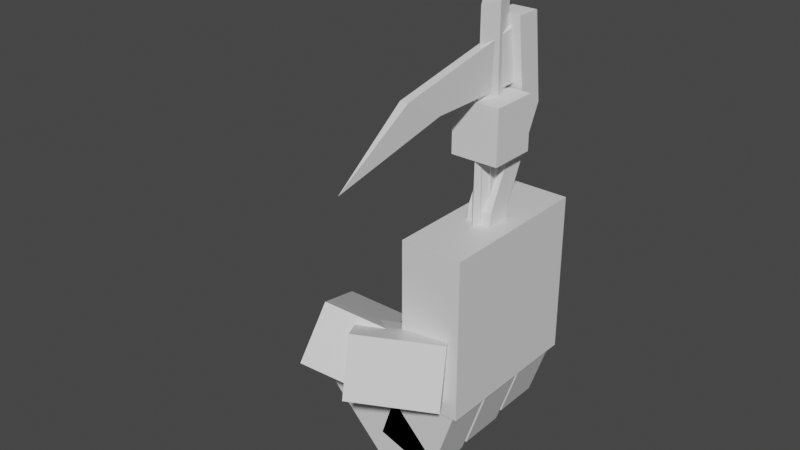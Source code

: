 # Source: Weapons.blend  (saved by Blender 3.0.42; exported with 4.5.12 LTS)
import bpy
from mathutils import Matrix  # noqa: F401  (used for matrix-valued properties, if any)

bpy.ops.wm.read_factory_settings(use_empty=True)
scene = bpy.context.scene
scene.name = 'Scene'

# ---- collections
col_collection_2 = bpy.data.collections.new('Collection 2'); scene.collection.children.link(col_collection_2)

# ---- materials (node trees are filled in below, after node groups)
mat_material_001 = bpy.data.materials.new('Material.001')
mat_material_001.use_transparent_shadow = False
mat_material = bpy.data.materials.new('Material')
mat_material.alpha_threshold = 0.0
mat_material.use_transparent_shadow = False
mat_material.line_color = (0.0, 0.0, 0.0, 1.0)

# ---- material node trees
mat_material_001.use_nodes = True; mat_material_001.node_tree.nodes.clear()
_N = mat_material_001.node_tree.nodes; _L = mat_material_001.node_tree.links
n0 = _N.new('ShaderNodeBsdfPrincipled'); n0.name = 'Principled BSDF'; n0.location = (0, 300)
n0.distribution = 'GGX'
n0.subsurface_method = 'RANDOM_WALK_SKIN'
n0.inputs[3].default_value = 1.45
n0.inputs[13].default_value = 0.0
n0.inputs[27].default_value = (0.0, 0.0, 0.0, 1.0)
n0.inputs[28].default_value = 1.0
n1 = _N.new('ShaderNodeOutputMaterial'); n1.name = 'Material Output'; n1.location = (300, 300)
_L.new(n0.outputs[0], n1.inputs[0])
n1.is_active_output = True
mat_material.use_nodes = True; mat_material.node_tree.nodes.clear()
_N = mat_material.node_tree.nodes; _L = mat_material.node_tree.links
n0 = _N.new('ShaderNodeOutputMaterial'); n0.name = 'Material Output'; n0.location = (300, 300)
n1 = _N.new('ShaderNodeBsdfPrincipled'); n1.name = 'Principled BSDF'; n1.location = (10, 300)
n1.distribution = 'GGX'
n1.subsurface_method = 'RANDOM_WALK_SKIN'
n1.inputs[2].default_value = 0.4
n1.inputs[3].default_value = 1.45
n1.inputs[27].default_value = (0.0, 0.0, 0.0, 1.0)
n1.inputs[28].default_value = 1.0
_L.new(n1.outputs[0], n0.inputs[0])
n0.is_active_output = True

# ---- world
world_world = bpy.data.worlds.new('World'); scene.world = world_world
world_world.use_nodes = True; world_world.node_tree.nodes.clear()
_N = world_world.node_tree.nodes; _L = world_world.node_tree.links
n0 = _N.new('ShaderNodeOutputWorld'); n0.name = 'World Output'; n0.location = (300, 300)
n1 = _N.new('ShaderNodeBackground'); n1.name = 'Background'; n1.location = (10, 300)
n1.inputs[0].default_value = (0.05088, 0.05088, 0.05088, 1.0)
_L.new(n1.outputs[0], n0.inputs[0])
n0.is_active_output = True
world_world.color = (0.05088, 0.05088, 0.05088)
world_world.use_sun_shadow = False
world_world.sun_shadow_jitter_overblur = 0.0

# ---- meshes
me_cube_001 = bpy.data.meshes.new('Cube.001')
me_cube_001.from_pydata([(1.0, 1.0, 1.0), (1.0, 1.0, -1.0), (1.0, -1.0, 1.0), (1.0, -1.0, -1.0), (-1.0, 1.0, 1.0), (-1.0, 1.0, -1.0), (-1.0, -1.0, 1.0), (-1.0, -1.0, -1.0), (0.3715, -1.0, 1.162), (-0.3715, -1.0, 1.162), (0.3715, 1.0, 1.162), (-0.3715, 1.0, 1.162), (2.095, -1.856, 1.0), (-2.095, -1.856, 1.0), (2.095, 1.856, 1.0), (-2.095, 1.856, 1.0), (2.095, -1.856, 1.162), (-2.095, -1.856, 1.162), (2.095, 1.856, 1.162), (-2.095, 1.856, 1.162), (0.0, -1.0, 5.721), (0.0, 1.0, 5.721), (0.0, 0.0, 6.101), (-0.5486, 0.0, 1.383), (0.5486, 0.0, 1.383), (0.4753, 0.02048, 5.721), (-0.4753, -0.01015, 5.721)], [], [(6, 15, 4), (2, 7, 3), (6, 5, 7), (1, 7, 5), (0, 3, 1), (4, 1, 5), (10, 11, 21), (8, 18, 10), (10, 19, 11), (2, 13, 6), (12, 17, 13), (13, 19, 15), (14, 16, 12), (15, 18, 14), (0, 12, 2), (11, 17, 9), (9, 16, 8), (4, 14, 0), (20, 23, 9), (9, 8, 20), (20, 25, 22), (21, 26, 22), (21, 23, 26), (8, 10, 24), (21, 24, 10), (11, 9, 23), (24, 20, 8), (22, 25, 21), (22, 26, 20), (6, 13, 15), (2, 6, 7), (6, 4, 5), (1, 3, 7), (0, 2, 3), (4, 0, 1), (8, 16, 18), (10, 18, 19), (2, 12, 13), (12, 16, 17), (13, 17, 19), (14, 18, 16), (15, 19, 18), (0, 14, 12), (11, 19, 17), (9, 17, 16), (4, 15, 14), (20, 26, 23), (21, 11, 23), (21, 25, 24), (24, 25, 20)])
_uv = me_cube_001.uv_layers.new(name='Cube-mesh-map-0')
_uv.uv.foreach_set('vector', [0.625, 0.0, 0.625, 0.25, 0.625, 0.25, 0.625, 0.75, 0.375, 1.0, 0.375, 0.75, 0.625, 0.0, 0.375, 0.25, 0.375, 0.0, 0.375, 0.5, 0.125, 0.75, 0.125, 0.5, 0.625, 0.5, 0.375, 0.75, 0.375, 0.5, 0.625, 0.25, 0.375, 0.5, 0.375, 0.25, 0.625, 0.5, 0.875, 0.5, 0.625, 0.5, 0.625, 0.75, 0.625, 0.5, 0.625, 0.5, 0.625, 0.5, 0.875, 0.5, 0.875, 0.5, 0.625, 0.75, 0.625, 1.0, 0.625, 1.0, 0.625, 0.75, 0.625, 1.0, 0.625, 1.0, 0.625, 0.0, 0.625, 0.25, 0.625, 0.25, 0.625, 0.5, 0.625, 0.75, 0.625, 0.75, 0.625, 0.25, 0.625, 0.5, 0.625, 0.5, 0.625, 0.5, 0.625, 0.75, 0.625, 0.75, 0.875, 0.5, 0.875, 0.75, 0.875, 0.75, 0.875, 0.75, 0.625, 0.75, 0.625, 0.75, 0.625, 0.25, 0.625, 0.5, 0.625, 0.5, 0.875, 0.75, 0.875, 0.75, 0.875, 0.75, 0.875, 0.75, 0.625, 0.75, 0.875, 0.75, 0.625, 0.75, 0.625, 0.6224, 0.625, 0.75, 0.875, 0.5, 0.875, 0.6263, 0.875, 0.5, 0.875, 0.5, 0.875, 0.5, 0.875, 0.6263, 0.625, 0.75, 0.625, 0.5, 0.625, 0.75, 0.625, 0.5, 0.625, 0.5, 0.625, 0.5, 0.875, 0.5, 0.875, 0.75, 0.875, 0.5, 0.625, 0.75, 0.625, 0.75, 0.625, 0.75, 0.625, 0.75, 0.625, 0.6224, 0.625, 0.5, 0.875, 0.5, 0.875, 0.6263, 0.875, 0.75, 0.625, 0.0, 0.625, 0.0, 0.625, 0.25, 0.625, 0.75, 0.625, 1.0, 0.375, 1.0, 0.625, 0.0, 0.625, 0.25, 0.375, 0.25, 0.375, 0.5, 0.375, 0.75, 0.125, 0.75, 0.625, 0.5, 0.625, 0.75, 0.375, 0.75, 0.625, 0.25, 0.625, 0.5, 0.375, 0.5, 0.625, 0.75, 0.625, 0.75, 0.625, 0.5, 0.625, 0.5, 0.625, 0.5, 0.875, 0.5, 0.625, 0.75, 0.625, 0.75, 0.625, 1.0, 0.625, 0.75, 0.625, 0.75, 0.625, 1.0, 0.625, 0.0, 0.625, 0.0, 0.625, 0.25, 0.625, 0.5, 0.625, 0.5, 0.625, 0.75, 0.625, 0.25, 0.625, 0.25, 0.625, 0.5, 0.625, 0.5, 0.625, 0.5, 0.625, 0.75, 0.875, 0.5, 0.875, 0.5, 0.875, 0.75, 0.875, 0.75, 0.875, 0.75, 0.625, 0.75, 0.625, 0.25, 0.625, 0.25, 0.625, 0.5, 0.875, 0.75, 0.875, 0.6263, 0.875, 0.75, 0.875, 0.5, 0.875, 0.5, 0.875, 0.5, 0.625, 0.5, 0.625, 0.6224, 0.625, 0.5, 0.625, 0.75, 0.625, 0.6224, 0.625, 0.75])
me_cube_001.materials.append(mat_material_001)
me_cube_001.use_remesh_fix_poles = True
me_cube_001.use_remesh_preserve_attributes = False
me_cube_001.update()
me_cube = bpy.data.meshes.new('Cube')
me_cube.from_pydata([(1.0, 1.0, 1.0), (1.0, 1.0, -1.0), (1.0, -1.0, 1.0), (1.0, -1.0, -1.0), (-1.0, 1.0, 1.0), (-1.0, 1.0, -1.0), (-1.0, -1.0, 1.0), (-1.0, -1.0, -1.0), (0.9281, 0.9722, -0.9147), (0.1841, 0.9722, -1.771), (0.9281, 0.3594, -0.9147), (0.1841, 0.3594, -1.771), (-0.9696, 0.9722, -0.6731), (-1.714, 0.9722, -1.529), (-0.9696, 0.3594, -0.6731), (-1.714, 0.3594, -1.529), (0.9064, 0.3112, -0.9397), (0.09362, 0.3112, -1.875), (0.9064, -0.3016, -0.9397), (0.09362, -0.3016, -1.875), (-0.9914, 0.3112, -0.6981), (-1.804, 0.3112, -1.633), (-0.9914, -0.3016, -0.6981), (-1.804, -0.3016, -1.633), (0.907, -0.3578, -0.939), (0.04232, -0.3578, -1.934), (0.907, -0.9706, -0.939), (0.04232, -0.9706, -1.934), (-0.9907, -0.3578, -0.6974), (-1.855, -0.3578, -1.692), (-0.9907, -0.9706, -0.6974), (-1.855, -0.9706, -1.692), (-1.534, 0.9722, -2.194), (-3.542, 0.9722, -1.402), (-1.534, 0.3594, -2.194), (-3.542, 0.3594, -1.402), (-0.09909, 0.9722, -1.661), (-2.107, 0.9722, -0.8692), (-0.09909, 0.3594, -1.661), (-2.107, 0.3594, -0.8692), (-1.593, 0.3112, -2.171), (-3.787, 0.3112, -1.306), (-1.593, -0.3016, -2.171), (-3.787, -0.3016, -1.306), (-0.1577, 0.3112, -1.638), (-2.351, 0.3112, -0.7729), (-0.1577, -0.3016, -1.638), (-2.351, -0.3016, -0.7729), (-1.591, -0.3578, -2.171), (-3.925, -0.3578, -1.251), (-1.591, -0.9706, -2.171), (-3.925, -0.9706, -1.251), (-0.1561, -0.3578, -1.638), (-2.49, -0.3578, -0.7183), (-0.1561, -0.9706, -1.638), (-2.49, -0.9706, -0.7183), (1.084, -1.337, -0.6898), (-1.264, -1.887, -0.6313), (0.8506, -1.116, 0.01911), (-1.497, -1.665, 0.0776), (0.06286, -0.7243, -0.93), (-2.284, -1.274, -0.8715), (-0.1701, -0.5031, -0.2211), (-2.517, -1.053, -0.1626), (-3.153, -1.78, -0.5118), (-4.605, -0.7367, -1.06), (-3.0, -1.409, 0.1351), (-4.453, -0.3659, -0.4129), (-1.35, -1.523, -0.7214), (-2.803, -0.4794, -1.269), (-1.198, -1.152, -0.07442), (-2.651, -0.1086, -0.6224)], [], [(0, 4, 6, 2), (3, 2, 6, 7), (7, 6, 4, 5), (5, 1, 3, 7), (1, 0, 2, 3), (5, 4, 0, 1), (8, 12, 14, 10), (11, 10, 14, 15), (15, 14, 12, 13), (13, 9, 11, 15), (9, 8, 10, 11), (13, 12, 8, 9), (16, 20, 22, 18), (19, 18, 22, 23), (23, 22, 20, 21), (21, 17, 19, 23), (17, 16, 18, 19), (21, 20, 16, 17), (24, 28, 30, 26), (27, 26, 30, 31), (31, 30, 28, 29), (29, 25, 27, 31), (25, 24, 26, 27), (29, 28, 24, 25), (32, 36, 38, 34), (35, 34, 38, 39), (39, 38, 36, 37), (37, 33, 35, 39), (33, 32, 34, 35), (37, 36, 32, 33), (40, 44, 46, 42), (43, 42, 46, 47), (47, 46, 44, 45), (45, 41, 43, 47), (41, 40, 42, 43), (45, 44, 40, 41), (48, 52, 54, 50), (51, 50, 54, 55), (55, 54, 52, 53), (53, 49, 51, 55), (49, 48, 50, 51), (53, 52, 48, 49), (56, 60, 62, 58), (59, 58, 62, 63), (63, 62, 60, 61), (61, 57, 59, 63), (57, 56, 58, 59), (61, 60, 56, 57), (64, 68, 70, 66), (67, 66, 70, 71), (71, 70, 68, 69), (69, 65, 67, 71), (65, 64, 66, 67), (69, 68, 64, 65)])
_uv = me_cube.uv_layers.new(name='UVMap')
_uv.uv.foreach_set('vector', [0.625, 0.5, 0.875, 0.5, 0.875, 0.75, 0.625, 0.75, 0.375, 0.75, 0.625, 0.75, 0.625, 1.0, 0.375, 1.0, 0.375, 0.0, 0.625, 0.0, 0.625, 0.25, 0.375, 0.25, 0.125, 0.5, 0.375, 0.5, 0.375, 0.75, 0.125, 0.75, 0.375, 0.5, 0.625, 0.5, 0.625, 0.75, 0.375, 0.75, 0.375, 0.25, 0.625, 0.25, 0.625, 0.5, 0.375, 0.5, 0.625, 0.5, 0.875, 0.5, 0.875, 0.75, 0.625, 0.75, 0.375, 0.75, 0.625, 0.75, 0.625, 1.0, 0.375, 1.0, 0.375, 0.0, 0.625, 0.0, 0.625, 0.25, 0.375, 0.25, 0.125, 0.5, 0.375, 0.5, 0.375, 0.75, 0.125, 0.75, 0.375, 0.5, 0.625, 0.5, 0.625, 0.75, 0.375, 0.75, 0.375, 0.25, 0.625, 0.25, 0.625, 0.5, 0.375, 0.5, 0.625, 0.5, 0.875, 0.5, 0.875, 0.75, 0.625, 0.75, 0.375, 0.75, 0.625, 0.75, 0.625, 1.0, 0.375, 1.0, 0.375, 0.0, 0.625, 0.0, 0.625, 0.25, 0.375, 0.25, 0.125, 0.5, 0.375, 0.5, 0.375, 0.75, 0.125, 0.75, 0.375, 0.5, 0.625, 0.5, 0.625, 0.75, 0.375, 0.75, 0.375, 0.25, 0.625, 0.25, 0.625, 0.5, 0.375, 0.5, 0.625, 0.5, 0.875, 0.5, 0.875, 0.75, 0.625, 0.75, 0.375, 0.75, 0.625, 0.75, 0.625, 1.0, 0.375, 1.0, 0.375, 0.0, 0.625, 0.0, 0.625, 0.25, 0.375, 0.25, 0.125, 0.5, 0.375, 0.5, 0.375, 0.75, 0.125, 0.75, 0.375, 0.5, 0.625, 0.5, 0.625, 0.75, 0.375, 0.75, 0.375, 0.25, 0.625, 0.25, 0.625, 0.5, 0.375, 0.5, 0.625, 0.5, 0.875, 0.5, 0.875, 0.75, 0.625, 0.75, 0.375, 0.75, 0.625, 0.75, 0.625, 1.0, 0.375, 1.0, 0.375, 0.0, 0.625, 0.0, 0.625, 0.25, 0.375, 0.25, 0.125, 0.5, 0.375, 0.5, 0.375, 0.75, 0.125, 0.75, 0.375, 0.5, 0.625, 0.5, 0.625, 0.75, 0.375, 0.75, 0.375, 0.25, 0.625, 0.25, 0.625, 0.5, 0.375, 0.5, 0.625, 0.5, 0.875, 0.5, 0.875, 0.75, 0.625, 0.75, 0.375, 0.75, 0.625, 0.75, 0.625, 1.0, 0.375, 1.0, 0.375, 0.0, 0.625, 0.0, 0.625, 0.25, 0.375, 0.25, 0.125, 0.5, 0.375, 0.5, 0.375, 0.75, 0.125, 0.75, 0.375, 0.5, 0.625, 0.5, 0.625, 0.75, 0.375, 0.75, 0.375, 0.25, 0.625, 0.25, 0.625, 0.5, 0.375, 0.5, 0.625, 0.5, 0.875, 0.5, 0.875, 0.75, 0.625, 0.75, 0.375, 0.75, 0.625, 0.75, 0.625, 1.0, 0.375, 1.0, 0.375, 0.0, 0.625, 0.0, 0.625, 0.25, 0.375, 0.25, 0.125, 0.5, 0.375, 0.5, 0.375, 0.75, 0.125, 0.75, 0.375, 0.5, 0.625, 0.5, 0.625, 0.75, 0.375, 0.75, 0.375, 0.25, 0.625, 0.25, 0.625, 0.5, 0.375, 0.5, 0.625, 0.5, 0.875, 0.5, 0.875, 0.75, 0.625, 0.75, 0.375, 0.75, 0.625, 0.75, 0.625, 1.0, 0.375, 1.0, 0.375, 0.0, 0.625, 0.0, 0.625, 0.25, 0.375, 0.25, 0.125, 0.5, 0.375, 0.5, 0.375, 0.75, 0.125, 0.75, 0.375, 0.5, 0.625, 0.5, 0.625, 0.75, 0.375, 0.75, 0.375, 0.25, 0.625, 0.25, 0.625, 0.5, 0.375, 0.5, 0.625, 0.5, 0.875, 0.5, 0.875, 0.75, 0.625, 0.75, 0.375, 0.75, 0.625, 0.75, 0.625, 1.0, 0.375, 1.0, 0.375, 0.0, 0.625, 0.0, 0.625, 0.25, 0.375, 0.25, 0.125, 0.5, 0.375, 0.5, 0.375, 0.75, 0.125, 0.75, 0.375, 0.5, 0.625, 0.5, 0.625, 0.75, 0.375, 0.75, 0.375, 0.25, 0.625, 0.25, 0.625, 0.5, 0.375, 0.5])
me_cube.materials.append(mat_material)
me_cube.use_remesh_preserve_volume = False
me_cube.use_remesh_preserve_attributes = False
me_cube.use_mirror_vertex_groups = False
me_cube.update()
me_cube_012 = bpy.data.meshes.new('Cube.012')
me_cube_012.from_pydata([(-1.0, -1.0, -1.0), (-1.0, -1.0, 3.959), (-1.0, 1.0, -1.0), (-1.0, 1.0, 3.959), (1.0, -1.0, -1.0), (1.0, -1.0, 3.959), (1.0, 1.0, -1.0), (1.0, 1.0, 3.959), (-1.983, 1.983, -1.0), (-1.983, -1.983, -1.0), (1.983, 1.983, -1.0), (1.983, -1.983, -1.0), (-1.983, 1.983, -1.391), (-1.983, -1.983, -1.391), (1.983, 1.983, -1.391), (1.983, -1.983, -1.391), (-3.576, -3.576, 3.959), (-3.576, 3.576, 3.959), (3.576, 3.576, 3.959), (3.576, -3.576, 3.959), (-3.576, -3.576, 5.415), (-3.576, 3.576, 5.415), (3.576, 3.576, 5.415), (3.576, -3.576, 5.415)], [], [(0, 1, 3, 2), (2, 3, 7, 6), (6, 7, 5, 4), (4, 5, 1, 0), (5, 7, 18, 19), (4, 0, 9, 11), (13, 12, 14, 15), (11, 9, 13, 15), (8, 10, 14, 12), (9, 8, 12, 13), (10, 11, 15, 14), (2, 6, 10, 8), (0, 2, 8, 9), (6, 4, 11, 10), (21, 20, 23, 22), (7, 3, 17, 18), (18, 17, 21, 22), (19, 18, 22, 23), (17, 16, 20, 21), (16, 19, 23, 20), (3, 1, 16, 17), (1, 5, 19, 16)])
_uv = me_cube_012.uv_layers.new(name='UVMap')
_uv.uv.foreach_set('vector', [0.375, 0.0, 0.625, 0.0, 0.625, 0.25, 0.375, 0.25, 0.375, 0.25, 0.625, 0.25, 0.625, 0.5, 0.375, 0.5, 0.375, 0.5, 0.625, 0.5, 0.625, 0.75, 0.375, 0.75, 0.375, 0.75, 0.625, 0.75, 0.625, 1.0, 0.375, 1.0, 0.625, 0.75, 0.625, 0.5, 0.625, 0.5, 0.625, 0.75, 0.375, 0.75, 0.375, 1.0, 0.375, 1.0, 0.375, 0.75, 0.125, 0.75, 0.125, 0.5, 0.375, 0.5, 0.375, 0.75, 0.375, 0.75, 0.375, 1.0, 0.375, 1.0, 0.375, 0.75, 0.375, 0.25, 0.375, 0.5, 0.375, 0.5, 0.375, 0.25, 0.375, 0.0, 0.375, 0.25, 0.375, 0.25, 0.375, 0.0, 0.375, 0.5, 0.375, 0.75, 0.375, 0.75, 0.375, 0.5, 0.375, 0.25, 0.375, 0.5, 0.375, 0.5, 0.375, 0.25, 0.375, 0.0, 0.375, 0.25, 0.375, 0.25, 0.375, 0.0, 0.375, 0.5, 0.375, 0.75, 0.375, 0.75, 0.375, 0.5, 0.875, 0.5, 0.875, 0.75, 0.625, 0.75, 0.625, 0.5, 0.625, 0.5, 0.625, 0.25, 0.625, 0.25, 0.625, 0.5, 0.625, 0.5, 0.625, 0.25, 0.625, 0.25, 0.625, 0.5, 0.625, 0.75, 0.625, 0.5, 0.625, 0.5, 0.625, 0.75, 0.625, 0.25, 0.625, 0.0, 0.625, 0.0, 0.625, 0.25, 0.625, 1.0, 0.625, 0.75, 0.625, 0.75, 0.625, 1.0, 0.625, 0.25, 0.625, 0.0, 0.625, 0.0, 0.625, 0.25, 0.625, 1.0, 0.625, 0.75, 0.625, 0.75, 0.625, 1.0])
me_cube_012.use_remesh_fix_poles = True
me_cube_012.use_remesh_preserve_attributes = False
me_cube_012.update()
me_cube_013 = bpy.data.meshes.new('Cube.013')
me_cube_013.from_pydata([(1.0, 1.0, 1.0), (1.0, 1.0, -1.615), (1.0, -1.0, 1.0), (1.0, -1.0, -1.615), (-1.0, 1.0, 1.0), (-1.0, 1.0, -1.615), (-1.0, -1.0, 1.0), (-1.0, -1.0, -1.615), (0.8549, -1.543, 1.162), (-0.8549, -1.543, 1.162), (0.8549, 1.542, 1.162), (-0.8549, 1.542, 1.162), (2.586, -2.686, 1.0), (-2.586, -2.686, 1.0), (2.586, 2.686, 1.0), (-2.586, 2.686, 1.0), (2.586, -2.686, 1.162), (-2.586, -2.686, 1.162), (2.586, 2.686, 1.162), (-2.586, 2.686, 1.162), (0.0, -1.543, 8.584), (0.0, 1.542, 8.584), (0.0, -0.0005092, 10.28), (-1.25, -0.0005994, 1.466), (1.251, -0.0003749, 1.466), (0.8538, 0.03107, 8.584), (-0.8538, -0.01616, 8.584), (0.0009921, -1.543, 1.572), (-0.0001521, 1.542, 1.571)], [], [(6, 15, 4), (2, 7, 3), (6, 5, 7), (1, 7, 5), (0, 3, 1), (4, 1, 5), (10, 11, 28), (8, 18, 10), (10, 19, 11), (2, 13, 6), (12, 17, 13), (13, 19, 15), (14, 16, 12), (15, 18, 14), (0, 12, 2), (11, 17, 9), (9, 16, 8), (4, 14, 0), (20, 23, 27), (9, 8, 27), (20, 25, 22), (21, 26, 22), (21, 23, 26), (8, 10, 24), (21, 24, 28), (11, 9, 23), (24, 27, 8), (22, 25, 21), (22, 26, 20), (6, 13, 15), (2, 6, 7), (6, 4, 5), (1, 3, 7), (0, 2, 3), (4, 0, 1), (8, 16, 18), (10, 18, 19), (2, 12, 13), (12, 16, 17), (13, 17, 19), (14, 18, 16), (15, 19, 18), (0, 14, 12), (11, 19, 17), (9, 17, 16), (4, 15, 14), (20, 26, 23), (21, 28, 23), (21, 25, 24), (24, 25, 20), (27, 24, 20), (28, 24, 10), (23, 28, 11), (27, 23, 9)])
_uv = me_cube_013.uv_layers.new(name='Cube-mesh-map-0')
_uv.uv.foreach_set('vector', [0.625, 0.0, 0.625, 0.25, 0.625, 0.25, 0.625, 0.75, 0.375, 1.0, 0.375, 0.75, 0.625, 0.0, 0.375, 0.25, 0.375, 0.0, 0.375, 0.5, 0.125, 0.75, 0.125, 0.5, 0.625, 0.5, 0.375, 0.75, 0.375, 0.5, 0.625, 0.25, 0.375, 0.5, 0.375, 0.25, 0.625, 0.5, 0.875, 0.5, 0.625, 0.5, 0.625, 0.75, 0.625, 0.5, 0.625, 0.5, 0.625, 0.5, 0.875, 0.5, 0.875, 0.5, 0.625, 0.75, 0.625, 1.0, 0.625, 1.0, 0.625, 0.75, 0.625, 1.0, 0.625, 1.0, 0.625, 0.0, 0.625, 0.25, 0.625, 0.25, 0.625, 0.5, 0.625, 0.75, 0.625, 0.75, 0.625, 0.25, 0.625, 0.5, 0.625, 0.5, 0.625, 0.5, 0.625, 0.75, 0.625, 0.75, 0.875, 0.5, 0.875, 0.75, 0.875, 0.75, 0.875, 0.75, 0.625, 0.75, 0.625, 0.75, 0.625, 0.25, 0.625, 0.5, 0.625, 0.5, 0.875, 0.75, 0.875, 0.75, 0.875, 0.75, 0.875, 0.75, 0.625, 0.75, 0.875, 0.75, 0.625, 0.75, 0.625, 0.6224, 0.625, 0.75, 0.875, 0.5, 0.875, 0.6263, 0.875, 0.5, 0.875, 0.5, 0.875, 0.5034, 0.875, 0.6263, 0.625, 0.75, 0.625, 0.5, 0.625, 0.75, 0.625, 0.5, 0.625, 0.5, 0.625, 0.5, 0.875, 0.5, 0.875, 0.75, 0.875, 0.5, 0.625, 0.75, 0.625, 0.75, 0.625, 0.75, 0.625, 0.75, 0.625, 0.6224, 0.625, 0.5, 0.875, 0.5, 0.875, 0.6263, 0.875, 0.75, 0.625, 0.0, 0.625, 0.0, 0.625, 0.25, 0.625, 0.75, 0.625, 1.0, 0.375, 1.0, 0.625, 0.0, 0.625, 0.25, 0.375, 0.25, 0.375, 0.5, 0.375, 0.75, 0.125, 0.75, 0.625, 0.5, 0.625, 0.75, 0.375, 0.75, 0.625, 0.25, 0.625, 0.5, 0.375, 0.5, 0.625, 0.75, 0.625, 0.75, 0.625, 0.5, 0.625, 0.5, 0.625, 0.5, 0.875, 0.5, 0.625, 0.75, 0.625, 0.75, 0.625, 1.0, 0.625, 0.75, 0.625, 0.75, 0.625, 1.0, 0.625, 0.0, 0.625, 0.0, 0.625, 0.25, 0.625, 0.5, 0.625, 0.5, 0.625, 0.75, 0.625, 0.25, 0.625, 0.25, 0.625, 0.5, 0.625, 0.5, 0.625, 0.5, 0.625, 0.75, 0.875, 0.5, 0.875, 0.5, 0.875, 0.75, 0.875, 0.75, 0.875, 0.75, 0.625, 0.75, 0.625, 0.25, 0.625, 0.25, 0.625, 0.5, 0.875, 0.75, 0.875, 0.6263, 0.875, 0.75, 0.875, 0.5, 0.875, 0.5, 0.875, 0.5, 0.625, 0.5, 0.625, 0.6224, 0.625, 0.5, 0.625, 0.7467, 0.625, 0.6224, 0.625, 0.75, 0.625, 0.75, 0.625, 0.75, 0.625, 0.75, 0.625, 0.5, 0.625, 0.5, 0.625, 0.5, 0.875, 0.5, 0.875, 0.5, 0.875, 0.5, 0.875, 0.75, 0.875, 0.75, 0.875, 0.75])
me_cube_013.materials.append(mat_material_001)
me_cube_013.use_remesh_fix_poles = True
me_cube_013.use_remesh_preserve_attributes = False
me_cube_013.update()
me_cube_011 = bpy.data.meshes.new('Cube.011')
me_cube_011.from_pydata([(0.0, -2.779, -2.076), (-1.0, 1.0, -1.0), (-1.0, 1.0, 1.0), (1.0, 1.0, -1.0), (1.0, 1.0, 1.0), (-1.0, -0.8897, -1.0), (-1.0, -1.539, -0.1654), (1.0, -0.8897, -1.0), (1.0, -1.539, -0.1654), (-3.099, 0.1572, -11.35), (-3.099, 0.655, 1.28), (-3.099, 0.5603, -11.35), (-3.099, 1.058, 1.28), (3.099, 0.1572, -11.35), (3.099, 0.655, 1.28), (3.099, 0.5603, -11.35), (3.099, 1.058, 1.28), (-3.099, 0.1572, -5.036), (-3.099, 0.5603, -5.036), (3.099, 0.5603, -5.036), (3.099, 0.1572, -5.036), (-3.099, 0.8277, -1.855), (-3.099, 1.231, -1.855), (3.099, 1.231, -1.855), (3.099, 0.8277, -1.855), (-3.099, 0.4192, -8.195), (3.099, 0.4192, -8.195), (3.099, 0.0161, -8.195), (-3.099, 0.0161, -8.195)], [], [(5, 6, 2, 1), (1, 2, 4, 3), (7, 8, 0), (5, 7, 0), (8, 6, 0), (4, 2, 6, 8), (1, 3, 7, 5), (3, 4, 8, 7), (0, 6, 5), (21, 10, 12, 22), (22, 12, 16, 23), (23, 16, 14, 24), (24, 14, 10, 21), (11, 15, 13, 9), (16, 12, 10, 14), (27, 20, 17, 28), (26, 19, 20, 27), (25, 18, 19, 26), (28, 17, 18, 25), (20, 24, 21, 17), (19, 23, 24, 20), (18, 22, 23, 19), (17, 21, 22, 18), (9, 28, 25, 11), (11, 25, 26, 15), (15, 26, 27, 13), (13, 27, 28, 9)])
_uv = me_cube_011.uv_layers.new(name='UVMap')
_uv.uv.foreach_set('vector', [0.375, 0.125, 0.625, 0.125, 0.625, 0.25, 0.375, 0.25, 0.375, 0.25, 0.625, 0.25, 0.625, 0.5, 0.375, 0.5, 0.375, 0.625, 0.625, 0.625, 0.375, 0.75, 0.125, 0.625, 0.375, 0.625, 0.125, 0.75, 0.625, 0.625, 0.875, 0.625, 0.625, 0.75, 0.625, 0.5, 0.875, 0.5, 0.875, 0.625, 0.625, 0.625, 0.125, 0.5, 0.375, 0.5, 0.375, 0.625, 0.125, 0.625, 0.375, 0.5, 0.625, 0.5, 0.625, 0.625, 0.375, 0.625, 0.625, 0.0, 0.625, 0.125, 0.375, 0.125, 0.5629, 0.0, 0.625, 0.0, 0.625, 0.25, 0.5629, 0.25, 0.5629, 0.25, 0.625, 0.25, 0.625, 0.5, 0.5629, 0.5, 0.5629, 0.5, 0.625, 0.5, 0.625, 0.75, 0.5629, 0.75, 0.5629, 0.75, 0.625, 0.75, 0.625, 1.0, 0.5629, 1.0, 0.125, 0.5, 0.375, 0.5, 0.375, 0.75, 0.125, 0.75, 0.625, 0.5, 0.875, 0.5, 0.875, 0.75, 0.625, 0.75, 0.4375, 0.75, 0.5, 0.75, 0.5, 1.0, 0.4375, 1.0, 0.4375, 0.5, 0.5, 0.5, 0.5, 0.75, 0.4375, 0.75, 0.4375, 0.25, 0.5, 0.25, 0.5, 0.5, 0.4375, 0.5, 0.4375, 0.0, 0.5, 0.0, 0.5, 0.25, 0.4375, 0.25, 0.5, 0.75, 0.5629, 0.75, 0.5629, 1.0, 0.5, 1.0, 0.5, 0.5, 0.5629, 0.5, 0.5629, 0.75, 0.5, 0.75, 0.5, 0.25, 0.5629, 0.25, 0.5629, 0.5, 0.5, 0.5, 0.5, 0.0, 0.5629, 0.0, 0.5629, 0.25, 0.5, 0.25, 0.375, 0.0, 0.4375, 0.0, 0.4375, 0.25, 0.375, 0.25, 0.375, 0.25, 0.4375, 0.25, 0.4375, 0.5, 0.375, 0.5, 0.375, 0.5, 0.4375, 0.5, 0.4375, 0.75, 0.375, 0.75, 0.375, 0.75, 0.4375, 0.75, 0.4375, 1.0, 0.375, 1.0])
me_cube_011.use_remesh_fix_poles = True
me_cube_011.use_remesh_preserve_attributes = False
me_cube_011.update()
me_cube_014 = bpy.data.meshes.new('Cube.014')
me_cube_014.from_pydata([(0.8224, 0.6816, 1.0), (0.8224, 0.6816, -1.0), (0.8224, -0.6816, 1.0), (0.8224, -0.6816, -1.0), (-0.8224, 0.6816, 1.0), (-0.8224, 0.6816, -1.0), (-0.8224, -0.6816, 1.0), (-0.8224, -0.6816, -1.0), (0.3715, -0.4487, 1.162), (-0.3715, -0.4487, 1.162), (0.3715, 0.4499, 1.162), (-0.3715, 0.4499, 1.162), (2.463, -1.397, 1.0), (-2.463, -1.397, 1.0), (2.463, 1.397, 1.0), (-2.463, 1.397, 1.0), (2.463, -1.397, 1.162), (-2.463, -1.397, 1.162), (2.463, 1.397, 1.162), (-2.463, 1.397, 1.162), (0.0, -0.4487, 5.721), (0.0, 0.4499, 5.721), (0.0, 0.0, 7.192), (-0.5486, 0.000569, 1.383), (0.5486, 0.000569, 1.383), (0.4753, 0.009771, 5.721), (-0.4753, -0.003991, 5.721)], [], [(6, 15, 4), (2, 7, 3), (6, 5, 7), (1, 7, 5), (0, 3, 1), (4, 1, 5), (10, 11, 21), (8, 18, 10), (10, 19, 11), (2, 13, 6), (12, 17, 13), (13, 19, 15), (14, 16, 12), (15, 18, 14), (0, 12, 2), (11, 17, 9), (9, 16, 8), (4, 14, 0), (20, 23, 9), (9, 8, 20), (20, 25, 22), (21, 26, 22), (21, 23, 26), (8, 10, 24), (21, 24, 10), (11, 9, 23), (24, 20, 8), (22, 25, 21), (22, 26, 20), (6, 13, 15), (2, 6, 7), (6, 4, 5), (1, 3, 7), (0, 2, 3), (4, 0, 1), (8, 16, 18), (10, 18, 19), (2, 12, 13), (12, 16, 17), (13, 17, 19), (14, 18, 16), (15, 19, 18), (0, 14, 12), (11, 19, 17), (9, 17, 16), (4, 15, 14), (20, 26, 23), (21, 11, 23), (21, 25, 24), (24, 25, 20)])
_uv = me_cube_014.uv_layers.new(name='Cube-mesh-map-0')
_uv.uv.foreach_set('vector', [0.625, 0.0, 0.625, 0.25, 0.625, 0.25, 0.625, 0.75, 0.375, 1.0, 0.375, 0.75, 0.625, 0.0, 0.375, 0.25, 0.375, 0.0, 0.375, 0.5, 0.125, 0.75, 0.125, 0.5, 0.625, 0.5, 0.375, 0.75, 0.375, 0.5, 0.625, 0.25, 0.375, 0.5, 0.375, 0.25, 0.625, 0.5, 0.875, 0.5, 0.625, 0.5, 0.625, 0.75, 0.625, 0.5, 0.625, 0.5, 0.625, 0.5, 0.875, 0.5, 0.875, 0.5, 0.625, 0.75, 0.625, 1.0, 0.625, 1.0, 0.625, 0.75, 0.625, 1.0, 0.625, 1.0, 0.625, 0.0, 0.625, 0.25, 0.625, 0.25, 0.625, 0.5, 0.625, 0.75, 0.625, 0.75, 0.625, 0.25, 0.625, 0.5, 0.625, 0.5, 0.625, 0.5, 0.625, 0.75, 0.625, 0.75, 0.875, 0.5, 0.875, 0.75, 0.875, 0.75, 0.875, 0.75, 0.625, 0.75, 0.625, 0.75, 0.625, 0.25, 0.625, 0.5, 0.625, 0.5, 0.875, 0.75, 0.875, 0.75, 0.875, 0.75, 0.875, 0.75, 0.625, 0.75, 0.875, 0.75, 0.625, 0.75, 0.625, 0.6224, 0.625, 0.75, 0.875, 0.5, 0.875, 0.6263, 0.875, 0.5, 0.875, 0.5, 0.875, 0.5, 0.875, 0.6263, 0.625, 0.75, 0.625, 0.5, 0.625, 0.75, 0.625, 0.5, 0.625, 0.5, 0.625, 0.5, 0.875, 0.5, 0.875, 0.75, 0.875, 0.5, 0.625, 0.75, 0.625, 0.75, 0.625, 0.75, 0.625, 0.75, 0.625, 0.6224, 0.625, 0.5, 0.875, 0.5, 0.875, 0.6263, 0.875, 0.75, 0.625, 0.0, 0.625, 0.0, 0.625, 0.25, 0.625, 0.75, 0.625, 1.0, 0.375, 1.0, 0.625, 0.0, 0.625, 0.25, 0.375, 0.25, 0.375, 0.5, 0.375, 0.75, 0.125, 0.75, 0.625, 0.5, 0.625, 0.75, 0.375, 0.75, 0.625, 0.25, 0.625, 0.5, 0.375, 0.5, 0.625, 0.75, 0.625, 0.75, 0.625, 0.5, 0.625, 0.5, 0.625, 0.5, 0.875, 0.5, 0.625, 0.75, 0.625, 0.75, 0.625, 1.0, 0.625, 0.75, 0.625, 0.75, 0.625, 1.0, 0.625, 0.0, 0.625, 0.0, 0.625, 0.25, 0.625, 0.5, 0.625, 0.5, 0.625, 0.75, 0.625, 0.25, 0.625, 0.25, 0.625, 0.5, 0.625, 0.5, 0.625, 0.5, 0.625, 0.75, 0.875, 0.5, 0.875, 0.5, 0.875, 0.75, 0.875, 0.75, 0.875, 0.75, 0.625, 0.75, 0.625, 0.25, 0.625, 0.25, 0.625, 0.5, 0.875, 0.75, 0.875, 0.6263, 0.875, 0.75, 0.875, 0.5, 0.875, 0.5, 0.875, 0.5, 0.625, 0.5, 0.625, 0.6224, 0.625, 0.5, 0.625, 0.75, 0.625, 0.6224, 0.625, 0.75])
me_cube_014.materials.append(mat_material_001)
me_cube_014.use_remesh_fix_poles = True
me_cube_014.use_remesh_preserve_attributes = False
me_cube_014.update()
me_cube_016 = bpy.data.meshes.new('Cube.016')
me_cube_016.from_pydata([(-1.0, -1.0, 1.0), (-1.0, -1.0, -1.0), (-1.0, 1.0, 1.0), (-1.0, 1.0, -1.0), (1.0, -1.0, 1.0), (1.0, -1.0, -1.0), (1.0, 1.0, 1.0), (1.0, 1.0, -1.0), (-0.3715, 1.0, 1.162), (0.3715, 1.0, 1.162), (-0.3715, -1.0, 1.162), (0.3715, -1.0, 1.162), (-2.095, 1.856, 1.0), (2.095, 1.856, 1.0), (-2.095, -1.856, 1.0), (2.095, -1.856, 1.0), (-2.095, 1.856, 1.162), (2.095, 1.856, 1.162), (-2.095, -1.856, 1.162), (2.095, -1.856, 1.162), (-2.829e-07, 1.103, 7.582), (-4.746e-09, -0.09513, 6.773), (0.5447, -0.5396, 1.455), (-0.5447, -0.5397, 1.455), (-0.2255, 0.2258, 6.808), (0.2255, 0.2542, 6.803), (-0.3005, 0.2986, 2.575), (-0.4103, -1.212, 4.822), (-6.816e-05, -1.673, 4.928), (0.4101, -1.208, 4.822), (0.2293, 0.256, 4.716), (0.3004, 0.2986, 2.577), (-0.4794, -1.203, 2.686), (-0.2296, 0.2535, 4.712), (-3.391e-05, -1.701, 2.576), (0.4794, -1.202, 2.687), (0.3636, -1.078, 1.319), (-0.3636, -1.078, 1.319), (-0.1706, 0.7623, 6.68), (0.1659, 0.7784, 6.68)], [], [(6, 15, 4), (2, 7, 3), (6, 5, 7), (1, 7, 5), (0, 3, 1), (4, 1, 5), (8, 18, 10), (10, 19, 11), (2, 13, 6), (12, 17, 13), (13, 19, 15), (14, 16, 12), (15, 18, 14), (0, 12, 2), (11, 17, 9), (9, 16, 8), (4, 14, 0), (38, 24, 20), (31, 26, 33, 30), (25, 20, 21), (21, 28, 29, 25), (21, 24, 27, 28), (8, 10, 23), (11, 9, 22), (32, 27, 33, 26), (6, 13, 15), (2, 6, 7), (6, 4, 5), (1, 3, 7), (0, 2, 3), (4, 0, 1), (8, 16, 18), (10, 18, 19), (2, 12, 13), (12, 16, 17), (13, 17, 19), (14, 18, 16), (15, 19, 18), (0, 14, 12), (11, 19, 17), (9, 17, 16), (4, 15, 14), (29, 28, 34, 35), (26, 8, 23, 32), (39, 25, 29, 30), (9, 8, 26, 31), (30, 29, 35, 31), (22, 36, 11), (37, 23, 10), (28, 27, 32, 34), (37, 36, 34), (10, 11, 36, 37), (34, 32, 23, 37), (35, 34, 36, 22), (30, 33, 38, 39), (31, 35, 22, 9), (33, 27, 24, 38), (24, 21, 20), (39, 38, 20), (20, 25, 39)])
_uv = me_cube_016.uv_layers.new(name='Cube-mesh-map-0')
_uv.uv.foreach_set('vector', [0.625, 0.0, 0.625, 0.25, 0.625, 0.25, 0.625, 0.75, 0.375, 1.0, 0.375, 0.75, 0.625, 0.0, 0.375, 0.25, 0.375, 0.0, 0.375, 0.5, 0.125, 0.75, 0.125, 0.5, 0.625, 0.5, 0.375, 0.75, 0.375, 0.5, 0.625, 0.25, 0.375, 0.5, 0.375, 0.25, 0.625, 0.75, 0.625, 0.5, 0.625, 0.5, 0.625, 0.5, 0.875, 0.5, 0.875, 0.5, 0.625, 0.75, 0.625, 1.0, 0.625, 1.0, 0.625, 0.75, 0.625, 1.0, 0.625, 1.0, 0.625, 0.0, 0.625, 0.25, 0.625, 0.25, 0.625, 0.5, 0.625, 0.75, 0.625, 0.75, 0.625, 0.25, 0.625, 0.5, 0.625, 0.5, 0.625, 0.5, 0.625, 0.75, 0.625, 0.75, 0.875, 0.5, 0.875, 0.75, 0.875, 0.75, 0.875, 0.75, 0.625, 0.75, 0.625, 0.75, 0.625, 0.25, 0.625, 0.5, 0.625, 0.5, 0.625, 0.75, 0.625, 0.6224, 0.625, 0.75, 0.875, 0.75, 0.6727, 0.75, 0.7205, 0.75, 0.875, 0.75, 0.875, 0.6263, 0.875, 0.75, 0.875, 0.5, 0.875, 0.5, 0.875, 0.5, 0.875, 0.5448, 0.875, 0.6263, 0.625, 0.5, 0.625, 0.6224, 0.625, 0.5, 0.625, 0.5, 0.625, 0.75, 0.625, 0.5, 0.625, 0.75, 0.875, 0.5, 0.875, 0.75, 0.875, 0.5, 0.625, 0.75, 0.625, 0.75, 0.625, 0.75, 0.625, 0.75, 0.625, 0.0, 0.625, 0.0, 0.625, 0.25, 0.625, 0.75, 0.625, 1.0, 0.375, 1.0, 0.625, 0.0, 0.625, 0.25, 0.375, 0.25, 0.375, 0.5, 0.375, 0.75, 0.125, 0.75, 0.625, 0.5, 0.625, 0.75, 0.375, 0.75, 0.625, 0.25, 0.625, 0.5, 0.375, 0.5, 0.625, 0.75, 0.625, 0.75, 0.625, 0.5, 0.625, 0.5, 0.625, 0.5, 0.875, 0.5, 0.625, 0.75, 0.625, 0.75, 0.625, 1.0, 0.625, 0.75, 0.625, 0.75, 0.625, 1.0, 0.625, 0.0, 0.625, 0.0, 0.625, 0.25, 0.625, 0.5, 0.625, 0.5, 0.625, 0.75, 0.625, 0.25, 0.625, 0.25, 0.625, 0.5, 0.625, 0.5, 0.625, 0.5, 0.625, 0.75, 0.875, 0.5, 0.875, 0.5, 0.875, 0.75, 0.875, 0.75, 0.875, 0.75, 0.625, 0.75, 0.625, 0.25, 0.625, 0.25, 0.625, 0.5, 0.875, 0.5, 0.875, 0.5, 0.875, 0.5, 0.875, 0.5, 0.625, 0.75, 0.625, 0.75, 0.625, 0.75, 0.625, 0.75, 0.875, 0.75, 0.875, 0.6263, 0.875, 0.75, 0.875, 0.75, 0.875, 0.75, 0.625, 0.75, 0.6727, 0.75, 0.875, 0.75, 0.875, 0.75, 0.875, 0.75, 0.875, 0.75, 0.875, 0.75, 0.875, 0.5, 0.875, 0.5, 0.875, 0.5, 0.625, 0.5, 0.625, 0.5, 0.625, 0.5, 0.625, 0.5, 0.625, 0.5, 0.625, 0.5, 0.625, 0.5, 0.625, 0.5, 0.8697, 0.5, 0.625, 0.5, 0.625, 0.5, 0.875, 0.5, 0.8697, 0.5, 0.625, 0.5, 0.625, 0.5, 0.625, 0.5, 0.625, 0.5, 0.625, 0.5, 0.875, 0.5, 0.875, 0.5, 0.875, 0.5, 0.875, 0.5, 0.875, 0.75, 0.7205, 0.75, 0.8375, 0.75, 0.875, 0.75, 0.875, 0.75, 0.875, 0.75, 0.875, 0.75, 0.875, 0.75, 0.625, 0.75, 0.625, 0.7047, 0.625, 0.6224, 0.625, 0.75, 0.625, 0.6224, 0.625, 0.5, 0.625, 0.75, 0.875, 0.75, 0.8375, 0.75, 0.875, 0.75, 0.875, 0.75, 0.875, 0.6263, 0.875, 0.75])
me_cube_016.materials.append(mat_material_001)
me_cube_016.use_remesh_fix_poles = True
me_cube_016.use_remesh_preserve_attributes = False
me_cube_016.update()
me_cube_017 = bpy.data.meshes.new('Cube.017')
me_cube_017.from_pydata([(1.0, 1.0, 1.0), (1.0, 1.0, -1.0), (1.0, -1.0, 1.0), (1.0, -1.0, -1.0), (-1.0, 1.0, 1.0), (-1.0, 1.0, -1.0), (-1.0, -1.0, 1.0), (-1.0, -1.0, -1.0), (0.3715, -1.0, 1.162), (-0.3715, -1.0, 1.162), (0.3715, 1.0, 1.162), (-0.3715, 1.0, 1.162), (2.095, -1.856, 1.0), (-2.095, -1.856, 1.0), (2.095, 1.856, 1.0), (-2.095, 1.856, 1.0), (2.095, -1.856, 1.162), (-2.095, -1.856, 1.162), (2.095, 1.856, 1.162), (-2.095, 1.856, 1.162), (0.0, -0.5277, 5.721), (0.0, 0.5297, 5.721), (0.0, 0.0009739, 6.101), (-0.5486, 0.0, 1.383), (0.5486, 0.0, 1.383), (0.4753, 0.0118, 5.721), (-0.4753, -0.004392, 5.721)], [], [(6, 15, 4), (2, 7, 3), (6, 5, 7), (1, 7, 5), (0, 3, 1), (4, 1, 5), (10, 11, 21), (8, 18, 10), (10, 19, 11), (2, 13, 6), (12, 17, 13), (13, 19, 15), (14, 16, 12), (15, 18, 14), (0, 12, 2), (11, 17, 9), (9, 16, 8), (4, 14, 0), (20, 23, 9), (9, 8, 20), (20, 25, 22), (21, 26, 22), (21, 23, 26), (8, 10, 24), (21, 24, 10), (11, 9, 23), (24, 20, 8), (22, 25, 21), (22, 26, 20), (6, 13, 15), (2, 6, 7), (6, 4, 5), (1, 3, 7), (0, 2, 3), (4, 0, 1), (8, 16, 18), (10, 18, 19), (2, 12, 13), (12, 16, 17), (13, 17, 19), (14, 18, 16), (15, 19, 18), (0, 14, 12), (11, 19, 17), (9, 17, 16), (4, 15, 14), (20, 26, 23), (21, 11, 23), (21, 25, 24), (24, 25, 20)])
_uv = me_cube_017.uv_layers.new(name='Cube-mesh-map-0')
_uv.uv.foreach_set('vector', [0.625, 0.0, 0.625, 0.25, 0.625, 0.25, 0.625, 0.75, 0.375, 1.0, 0.375, 0.75, 0.625, 0.0, 0.375, 0.25, 0.375, 0.0, 0.375, 0.5, 0.125, 0.75, 0.125, 0.5, 0.625, 0.5, 0.375, 0.75, 0.375, 0.5, 0.625, 0.25, 0.375, 0.5, 0.375, 0.25, 0.625, 0.5, 0.875, 0.5, 0.625, 0.5, 0.625, 0.75, 0.625, 0.5, 0.625, 0.5, 0.625, 0.5, 0.875, 0.5, 0.875, 0.5, 0.625, 0.75, 0.625, 1.0, 0.625, 1.0, 0.625, 0.75, 0.625, 1.0, 0.625, 1.0, 0.625, 0.0, 0.625, 0.25, 0.625, 0.25, 0.625, 0.5, 0.625, 0.75, 0.625, 0.75, 0.625, 0.25, 0.625, 0.5, 0.625, 0.5, 0.625, 0.5, 0.625, 0.75, 0.625, 0.75, 0.875, 0.5, 0.875, 0.75, 0.875, 0.75, 0.875, 0.75, 0.625, 0.75, 0.625, 0.75, 0.625, 0.25, 0.625, 0.5, 0.625, 0.5, 0.875, 0.75, 0.875, 0.75, 0.875, 0.75, 0.875, 0.75, 0.625, 0.75, 0.875, 0.75, 0.625, 0.75, 0.625, 0.6224, 0.625, 0.75, 0.875, 0.5, 0.875, 0.6263, 0.875, 0.5, 0.875, 0.5, 0.875, 0.5, 0.875, 0.6263, 0.625, 0.75, 0.625, 0.5, 0.625, 0.75, 0.625, 0.5, 0.625, 0.5, 0.625, 0.5, 0.875, 0.5, 0.875, 0.75, 0.875, 0.5, 0.625, 0.75, 0.625, 0.75, 0.625, 0.75, 0.625, 0.75, 0.625, 0.6224, 0.625, 0.5, 0.875, 0.5, 0.875, 0.6263, 0.875, 0.75, 0.625, 0.0, 0.625, 0.0, 0.625, 0.25, 0.625, 0.75, 0.625, 1.0, 0.375, 1.0, 0.625, 0.0, 0.625, 0.25, 0.375, 0.25, 0.375, 0.5, 0.375, 0.75, 0.125, 0.75, 0.625, 0.5, 0.625, 0.75, 0.375, 0.75, 0.625, 0.25, 0.625, 0.5, 0.375, 0.5, 0.625, 0.75, 0.625, 0.75, 0.625, 0.5, 0.625, 0.5, 0.625, 0.5, 0.875, 0.5, 0.625, 0.75, 0.625, 0.75, 0.625, 1.0, 0.625, 0.75, 0.625, 0.75, 0.625, 1.0, 0.625, 0.0, 0.625, 0.0, 0.625, 0.25, 0.625, 0.5, 0.625, 0.5, 0.625, 0.75, 0.625, 0.25, 0.625, 0.25, 0.625, 0.5, 0.625, 0.5, 0.625, 0.5, 0.625, 0.75, 0.875, 0.5, 0.875, 0.5, 0.875, 0.75, 0.875, 0.75, 0.875, 0.75, 0.625, 0.75, 0.625, 0.25, 0.625, 0.25, 0.625, 0.5, 0.875, 0.75, 0.875, 0.6263, 0.875, 0.75, 0.875, 0.5, 0.875, 0.5, 0.875, 0.5, 0.625, 0.5, 0.625, 0.6224, 0.625, 0.5, 0.625, 0.75, 0.625, 0.6224, 0.625, 0.75])
me_cube_017.materials.append(mat_material_001)
me_cube_017.use_remesh_fix_poles = True
me_cube_017.use_remesh_preserve_attributes = False
me_cube_017.update()
me_cube_018 = bpy.data.meshes.new('Cube.018')
me_cube_018.from_pydata([(0.5175, -1.0, -0.4412), (0.4843, -1.0, 1.0), (0.5175, 1.0, -0.4412), (0.4843, 1.0, 1.0), (-2.733, -0.9611, -0.4235), (-1.0, -1.0, 1.0), (-2.733, 0.9611, -0.4235), (-1.0, 1.0, 1.0), (0.3715, 1.0, -1.162), (-0.3715, 1.0, -1.162), (0.3715, -1.0, -1.162), (-0.3715, -1.0, -1.162), (0.6702, 1.856, -1.162), (-2.095, 1.856, -1.162), (0.6702, -1.856, -1.162), (-2.095, -1.856, -1.162), (0.4986, -0.0007113, -5.168), (-0.1537, 0.645, -3.755), (-0.5692, -0.6463, -3.753), (-0.5486, 3.02e-07, -1.383), (0.5486, 3.02e-07, -1.383), (-0.153, -0.6466, -3.752), (0.02578, -0.001537, -3.762), (-0.2892, -2.38e-05, -4.811), (0.4592, -0.001444, -4.785), (0.282, -0.5163, -4.79), (-0.112, -0.516, -4.806), (-0.5692, 0.6453, -3.753), (0.2846, 0.5146, -4.793), (-0.7487, 0.0001156, -3.76), (-0.1116, 0.5149, -4.806), (-0.7812, 0.000224, -2.482), (0.04042, -0.001446, -2.482), (-0.602, 0.8055, -2.477), (-0.1387, 0.8052, -2.477), (-0.6021, -0.8064, -2.477), (-0.1381, -0.8066, -2.476)], [], [(2, 7, 3), (6, 5, 7), (1, 7, 5), (0, 3, 1), (4, 1, 5), (21, 18, 26, 25), (8, 14, 10), (10, 15, 11), (2, 13, 6), (6, 15, 4), (0, 12, 2), (4, 14, 0), (11, 13, 9), (9, 12, 8), (27, 17, 28, 30), (36, 35, 18, 21), (33, 34, 17, 27), (8, 10, 20), (32, 22, 17, 34), (11, 9, 19), (22, 24, 28, 17), (25, 24, 22, 21), (30, 23, 29, 27), (2, 6, 7), (6, 4, 5), (1, 3, 7), (0, 2, 3), (4, 0, 1), (8, 12, 14), (10, 14, 15), (2, 12, 13), (6, 13, 15), (0, 14, 12), (4, 15, 14), (11, 15, 13), (9, 13, 12), (23, 26, 18, 29), (26, 23, 16), (28, 24, 16), (36, 32, 20, 10), (33, 31, 19, 9), (23, 30, 16), (24, 25, 16), (30, 28, 16), (25, 26, 16), (31, 35, 11, 19), (29, 18, 35, 31), (27, 29, 31, 33), (21, 22, 32, 36), (20, 32, 34, 8), (9, 8, 34, 33), (10, 11, 35, 36)])
_uv = me_cube_018.uv_layers.new(name='Cube-mesh-map-0')
_uv.uv.foreach_set('vector', [0.625, 0.75, 0.375, 1.0, 0.375, 0.75, 0.625, 0.0, 0.375, 0.25, 0.375, 0.0, 0.375, 0.5, 0.125, 0.75, 0.125, 0.5, 0.625, 0.5, 0.375, 0.75, 0.375, 0.5, 0.625, 0.25, 0.375, 0.5, 0.375, 0.25, 0.625, 0.5, 0.765, 0.5, 0.7606, 0.5, 0.625, 0.5, 0.625, 0.75, 0.625, 0.5, 0.625, 0.5, 0.625, 0.5, 0.875, 0.5, 0.875, 0.5, 0.625, 0.75, 0.625, 1.0, 0.625, 1.0, 0.625, 0.0, 0.625, 0.25, 0.625, 0.25, 0.625, 0.5, 0.625, 0.75, 0.625, 0.75, 0.625, 0.25, 0.625, 0.5, 0.625, 0.5, 0.875, 0.5, 0.875, 0.75, 0.875, 0.75, 0.875, 0.75, 0.625, 0.75, 0.625, 0.75, 0.875, 0.75, 0.7353, 0.75, 0.7397, 0.75, 0.875, 0.75, 0.625, 0.5, 0.781, 0.5, 0.765, 0.5, 0.625, 0.5, 0.875, 0.75, 0.7192, 0.75, 0.7353, 0.75, 0.875, 0.75, 0.625, 0.75, 0.625, 0.5, 0.625, 0.75, 0.625, 0.75, 0.625, 0.75, 0.625, 0.75, 0.625, 0.75, 0.875, 0.5, 0.875, 0.75, 0.875, 0.5, 0.625, 0.75, 0.625, 0.75, 0.625, 0.75, 0.625, 0.75, 0.625, 0.5, 0.625, 0.5, 0.625, 0.5, 0.625, 0.5, 0.875, 0.75, 0.875, 0.75, 0.875, 0.75, 0.875, 0.75, 0.625, 0.75, 0.625, 1.0, 0.375, 1.0, 0.625, 0.0, 0.625, 0.25, 0.375, 0.25, 0.375, 0.5, 0.375, 0.75, 0.125, 0.75, 0.625, 0.5, 0.625, 0.75, 0.375, 0.75, 0.625, 0.25, 0.625, 0.5, 0.375, 0.5, 0.625, 0.75, 0.625, 0.75, 0.625, 0.5, 0.625, 0.5, 0.625, 0.5, 0.875, 0.5, 0.625, 0.75, 0.625, 0.75, 0.625, 1.0, 0.625, 0.0, 0.625, 0.0, 0.625, 0.25, 0.625, 0.5, 0.625, 0.5, 0.625, 0.75, 0.625, 0.25, 0.625, 0.25, 0.625, 0.5, 0.875, 0.5, 0.875, 0.5, 0.875, 0.75, 0.875, 0.75, 0.875, 0.75, 0.625, 0.75, 0.875, 0.5, 0.875, 0.5, 0.875, 0.5, 0.875, 0.5, 0.875, 0.5, 0.875, 0.5, 0.875, 0.5, 0.625, 0.75, 0.625, 0.75, 0.625, 0.75, 0.625, 0.5, 0.625, 0.5, 0.625, 0.5, 0.625, 0.5, 0.875, 0.75, 0.875, 0.75, 0.875, 0.75, 0.875, 0.75, 0.875, 0.75, 0.875, 0.75, 0.875, 0.75, 0.625, 0.5, 0.625, 0.5, 0.625, 0.5, 0.875, 0.75, 0.7397, 0.75, 0.875, 0.75, 0.625, 0.5, 0.7606, 0.5, 0.625, 0.5, 0.875, 0.5, 0.875, 0.5, 0.875, 0.5, 0.875, 0.5, 0.875, 0.5, 0.875, 0.5, 0.875, 0.5, 0.875, 0.5, 0.875, 0.75, 0.875, 0.75, 0.875, 0.75, 0.875, 0.75, 0.625, 0.5, 0.625, 0.5, 0.625, 0.5, 0.625, 0.5, 0.625, 0.75, 0.625, 0.75, 0.625, 0.75, 0.625, 0.75, 0.875, 0.75, 0.625, 0.75, 0.7192, 0.75, 0.875, 0.75, 0.625, 0.5, 0.875, 0.5, 0.781, 0.5, 0.625, 0.5])
me_cube_018.materials.append(mat_material_001)
me_cube_018.use_remesh_fix_poles = True
me_cube_018.use_remesh_preserve_attributes = False
me_cube_018.update()

# ---- objects
ob_basic_long_sword = bpy.data.objects.new('basic long sword', me_cube_001)
ob_caestus = bpy.data.objects.new('caestus', me_cube)
ob_mace = bpy.data.objects.new('mace', me_cube_012)
ob_greatsword = bpy.data.objects.new('greatsword', me_cube_013)
ob_scythe = bpy.data.objects.new('scythe', me_cube_011)
ob_rapier = bpy.data.objects.new('rapier', me_cube_014)
ob_saber = bpy.data.objects.new('saber', me_cube_016)
ob_dagger = bpy.data.objects.new('dagger', me_cube_017)
ob_punching_dagger = bpy.data.objects.new('punching dagger', me_cube_018)

# ---- transforms, parenting, visibility, modifiers, constraints
ob_basic_long_sword.location = (0.0, 0.0, 0.0)
ob_basic_long_sword.scale = (0.04022, 0.08904, 0.2224)
ob_caestus.location = (0.0, 0.0, 0.0)
ob_caestus.scale = (0.2126, 0.5556, 0.5556)
ob_caestus.lock_rotations_4d = False
ob_caestus.empty_display_type = 'ARROWS'
ob_caestus.lineart.crease_threshold = 0.0
ob_mace.location = (0.0, 0.0, 0.0)
ob_mace.scale = (0.04516, 0.04516, 0.25)
ob_greatsword.location = (0.0, 0.0, 0.0)
ob_greatsword.scale = (0.04022, 0.08904, 0.2224)
ob_scythe.location = (0.0, -0.1509, 1.57)
ob_scythe.scale = (0.02734, 0.4205, 0.1852)
ob_rapier.location = (0.0, 0.0, 0.0)
ob_rapier.scale = (0.04022, 0.08904, 0.2224)
ob_saber.location = (0.0, 0.0, 0.0)
ob_saber.scale = (0.04022, 0.08904, 0.2224)
ob_dagger.location = (0.0, 0.0, 0.0)
ob_dagger.scale = (0.02669, 0.05909, 0.1476)
ob_punching_dagger.location = (0.0, 0.0, 0.0)
ob_punching_dagger.scale = (0.02669, 0.05909, 0.1476)

# ---- collection membership
col_collection_2.objects.link(ob_basic_long_sword)
col_collection_2.objects.link(ob_caestus)
col_collection_2.objects.link(ob_mace)
col_collection_2.objects.link(ob_greatsword)
col_collection_2.objects.link(ob_scythe)
col_collection_2.objects.link(ob_rapier)
col_collection_2.objects.link(ob_saber)
col_collection_2.objects.link(ob_dagger)
col_collection_2.objects.link(ob_punching_dagger)

# ---- scene / render settings (as saved in the file)
scene.frame_start = 1; scene.frame_end = 250; scene.frame_set(20)
scene.render.engine = 'BLENDER_EEVEE_NEXT'
scene.cycles.sampling_pattern = 'TABULATED_SOBOL'
scene.cycles.use_light_tree = False
scene.view_settings.view_transform = 'Filmic'
bpy.context.view_layer.update()

# ---- added for rendering (the .blend has no active camera and no usable light): camera, sun
cam_auto = bpy.data.cameras.new('AutoCamera')
cam_auto.lens = 50.0
cam_auto.sensor_width = 36.0
cam_auto.clip_end = 1000.0
ob_auto_camera = bpy.data.objects.new('AutoCamera', cam_auto)
scene.collection.objects.link(ob_auto_camera)
ob_auto_camera.location = (3.46983, -4.99501, 3.60886)
ob_auto_camera.rotation_euler = (1.09748, -7.21219e-08, 0.694738)
scene.camera = ob_auto_camera
light_auto_sun = bpy.data.lights.new('AutoSun', 'SUN')
light_auto_sun.energy = 3.0
light_auto_sun.angle = 0.0523599
ob_auto_sun = bpy.data.objects.new('AutoSun', light_auto_sun)
scene.collection.objects.link(ob_auto_sun)
ob_auto_sun.rotation_euler = (0.872665, 0.174533, 0.523599)
bpy.context.view_layer.update()

